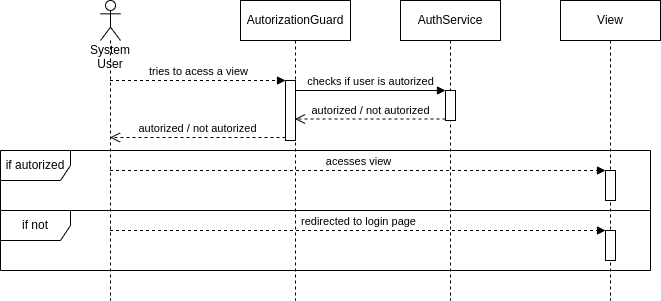

The diagram above was exported from draw.io. Its source (the exported page's mxGraphModel, read from the mxfile embedded in the PNG):
<mxGraphModel dx="1323" dy="577" grid="1" gridSize="10" guides="1" tooltips="1" connect="1" arrows="1" fold="1" page="1" pageScale="1" pageWidth="827" pageHeight="1169" background="#ffffff" math="0" shadow="0">
  <root>
    <mxCell id="0" />
    <mxCell id="1" parent="0" />
    <mxCell id="3" value="System&lt;br&gt;User" style="shape=umlLifeline;participant=umlActor;perimeter=lifelinePerimeter;whiteSpace=wrap;html=1;container=1;collapsible=0;recursiveResize=0;verticalAlign=top;spacingTop=36;outlineConnect=0;" parent="1" vertex="1">
      <mxGeometry x="40" y="80" width="20" height="300" as="geometry" />
    </mxCell>
    <mxCell id="4" value="View" style="shape=umlLifeline;perimeter=lifelinePerimeter;whiteSpace=wrap;html=1;container=1;collapsible=0;recursiveResize=0;outlineConnect=0;" parent="1" vertex="1">
      <mxGeometry x="500" y="80" width="100" height="300" as="geometry" />
    </mxCell>
    <mxCell id="5" value="AutorizationGuard" style="shape=umlLifeline;perimeter=lifelinePerimeter;whiteSpace=wrap;html=1;container=1;collapsible=0;recursiveResize=0;outlineConnect=0;" parent="1" vertex="1">
      <mxGeometry x="180" y="80" width="110" height="300" as="geometry" />
    </mxCell>
    <mxCell id="8" value="" style="html=1;points=[];perimeter=orthogonalPerimeter;" parent="5" vertex="1">
      <mxGeometry x="45" y="80" width="10" height="60" as="geometry" />
    </mxCell>
    <mxCell id="6" value="AuthService" style="shape=umlLifeline;perimeter=lifelinePerimeter;whiteSpace=wrap;html=1;container=1;collapsible=0;recursiveResize=0;outlineConnect=0;" parent="1" vertex="1">
      <mxGeometry x="340" y="80" width="100" height="300" as="geometry" />
    </mxCell>
    <mxCell id="12" value="" style="html=1;points=[];perimeter=orthogonalPerimeter;" parent="6" vertex="1">
      <mxGeometry x="45" y="90" width="10" height="30" as="geometry" />
    </mxCell>
    <mxCell id="9" value="tries to acess a view" style="html=1;verticalAlign=bottom;endArrow=block;entryX=0;entryY=0;rounded=0;dashed=1;" parent="1" source="3" target="8" edge="1">
      <mxGeometry x="0.0032" relative="1" as="geometry">
        <mxPoint x="135" y="160" as="sourcePoint" />
        <mxPoint as="offset" />
      </mxGeometry>
    </mxCell>
    <mxCell id="10" value="autorized / not autorized" style="html=1;verticalAlign=bottom;endArrow=open;dashed=1;endSize=8;exitX=0;exitY=0.95;rounded=0;" parent="1" source="8" target="3" edge="1">
      <mxGeometry relative="1" as="geometry">
        <mxPoint x="135" y="236" as="targetPoint" />
      </mxGeometry>
    </mxCell>
    <mxCell id="13" value="checks if user is autorized" style="html=1;verticalAlign=bottom;endArrow=block;entryX=0;entryY=0;rounded=0;" parent="1" source="5" target="12" edge="1">
      <mxGeometry relative="1" as="geometry">
        <mxPoint x="315" y="170" as="sourcePoint" />
      </mxGeometry>
    </mxCell>
    <mxCell id="14" value="autorized / not autorized" style="html=1;verticalAlign=bottom;endArrow=open;dashed=1;endSize=8;exitX=0;exitY=0.95;rounded=0;" parent="1" source="12" target="5" edge="1">
      <mxGeometry relative="1" as="geometry">
        <mxPoint x="315" y="246" as="targetPoint" />
      </mxGeometry>
    </mxCell>
    <mxCell id="17" value="if autorized" style="shape=umlFrame;whiteSpace=wrap;html=1;width=70;height=30;" parent="1" vertex="1">
      <mxGeometry x="-60" y="230" width="650" height="60" as="geometry" />
    </mxCell>
    <mxCell id="20" value="" style="html=1;points=[];perimeter=orthogonalPerimeter;" parent="1" vertex="1">
      <mxGeometry x="545" y="250" width="10" height="30" as="geometry" />
    </mxCell>
    <mxCell id="21" value="acesses view" style="html=1;verticalAlign=bottom;startArrow=none;endArrow=block;startSize=8;rounded=0;startFill=0;dashed=1;" parent="1" source="3" target="20" edge="1">
      <mxGeometry x="0.001" relative="1" as="geometry">
        <mxPoint x="485" y="240" as="sourcePoint" />
        <mxPoint as="offset" />
      </mxGeometry>
    </mxCell>
    <mxCell id="22" value="if not" style="shape=umlFrame;whiteSpace=wrap;html=1;width=70;height=30;" parent="1" vertex="1">
      <mxGeometry x="-60" y="290" width="650" height="60" as="geometry" />
    </mxCell>
    <mxCell id="23" value="" style="html=1;points=[];perimeter=orthogonalPerimeter;" parent="1" vertex="1">
      <mxGeometry x="545" y="310" width="10" height="30" as="geometry" />
    </mxCell>
    <mxCell id="24" value="redirected to login page" style="html=1;verticalAlign=bottom;startArrow=none;endArrow=block;startSize=8;rounded=0;dashed=1;startFill=0;" parent="1" source="3" target="23" edge="1">
      <mxGeometry relative="1" as="geometry">
        <mxPoint x="485" y="300" as="sourcePoint" />
      </mxGeometry>
    </mxCell>
  </root>
</mxGraphModel>